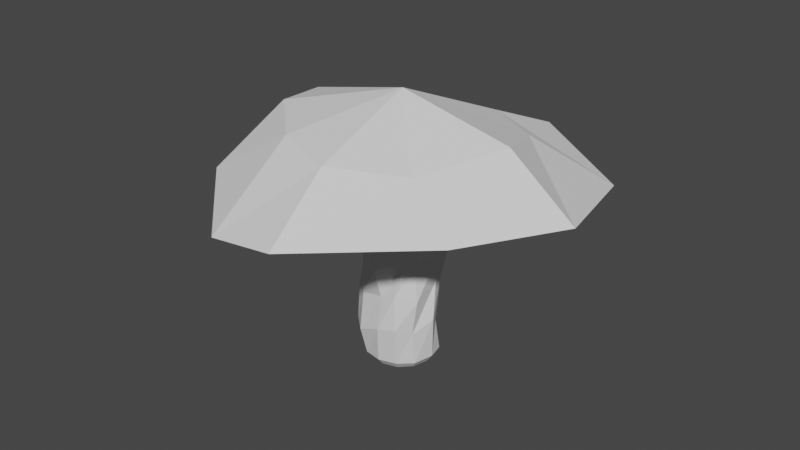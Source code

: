# Source: secretsmushroom_1.blend  (saved by Blender 3.5.10; exported with 4.5.12 LTS)
import bpy
from mathutils import Matrix  # noqa: F401  (used for matrix-valued properties, if any)

bpy.ops.wm.read_factory_settings(use_empty=True)
scene = bpy.context.scene
scene.name = 'Scene'

# ---- collections
col_collection = bpy.data.collections.new('Collection'); scene.collection.children.link(col_collection)

# ---- world
world_world = bpy.data.worlds.new('World'); scene.world = world_world
world_world.use_nodes = True; world_world.node_tree.nodes.clear()
_N = world_world.node_tree.nodes; _L = world_world.node_tree.links
n0 = _N.new('ShaderNodeOutputWorld'); n0.name = 'World Output'; n0.location = (300, 300)
n1 = _N.new('ShaderNodeBackground'); n1.name = 'Background'; n1.location = (10, 300)
n1.inputs[0].default_value = (0.05088, 0.05088, 0.05088, 1.0)
_L.new(n1.outputs[0], n0.inputs[0])
n0.is_active_output = True
world_world.color = (0.05088, 0.05088, 0.05088)
world_world.use_sun_shadow = False
world_world.sun_shadow_jitter_overblur = 0.0

# ---- meshes
me_cylinder = bpy.data.meshes.new('Cylinder')
me_cylinder.from_pydata([(0.0002899, 0.01967, 0.01294), (0.01613, 0.01015, 0.01328), (0.01644, 0.002404, 0.0146), (0.01201, -0.01268, 0.0161), (0.003919, -0.0148, 0.01443), (-0.007011, -0.01328, 0.01347), (-0.01683, -0.001501, 0.01454), (-0.01261, 0.009625, 0.01218), (-0.006949, 0.0164, 0.01368), (0.0, 0.01313, -0.03985), (0.006565, 0.01137, -0.03985), (0.01137, 0.006565, -0.03985), (0.01313, 0.0, -0.03985), (0.01137, -0.006565, -0.03985), (0.006565, -0.01137, -0.03985), (0.0, -0.01313, -0.03985), (-0.006565, -0.01137, -0.03985), (-0.01137, -0.006565, -0.03985), (-0.01313, 0.0, -0.03985), (-0.01137, 0.006565, -0.03985), (-0.006565, 0.01137, -0.03985), (-0.0002804, 0.01592, -0.03758), (-0.00026, 0.0183, -0.01672), (0.007754, 0.01378, -0.01728), (0.007737, 0.01369, -0.03761), (0.01436, 0.006559, -0.01256), (0.01362, 0.007603, -0.03755), (0.01617, 0.00136, -0.01135), (0.01603, -0.0001555, -0.03704), (0.0157, -0.009743, -0.01545), (0.01356, -0.008101, -0.03752), (0.008566, -0.01591, -0.01408), (0.008076, -0.01389, -0.0372), (0.0008204, -0.015, -0.01534), (0.0001631, -0.01604, -0.03727), (-0.01027, -0.0132, -0.01748), (-0.00806, -0.01396, -0.03767), (-0.01622, -0.009002, -0.01697), (-0.01396, -0.00806, -0.03767), (-0.01481, 7.103e-05, -0.01812), (-0.01609, -0.0001848, -0.03739), (-0.01199, 0.007872, -0.01617), (-0.01362, 0.007919, -0.03753), (-0.005069, 0.01396, -0.01756), (-0.008311, 0.01372, -0.03766), (-0.002847, 0.01713, -0.02851), (0.006201, 0.01351, -0.02875), (0.01332, 0.005167, -0.0272), (0.01756, -0.001647, -0.02332), (0.01337, -0.01005, -0.027), (0.009317, -0.01611, -0.02475), (0.001451, -0.01804, -0.02549), (-0.009529, -0.01625, -0.029), (-0.01665, -0.009812, -0.029), (-0.01819, -0.001625, -0.02714), (-0.01371, 0.007877, -0.02776), (-0.01101, 0.01413, -0.0291), (0.006845, 0.01568, 0.006368), (-0.0007487, 0.01893, 0.003482), (0.0164, 0.00976, 0.003682), (0.01911, 0.0002646, 0.003489), (0.01657, -0.009167, 0.003397), (0.01246, -0.0128, 0.005575), (0.0006588, -0.01868, 0.003306), (-0.009526, -0.01618, 0.002958), (-0.01664, -0.009366, 0.002946), (-0.01899, 0.0001458, 0.003149), (-0.01647, 0.009791, 0.002793), (-0.009766, 0.0165, 0.003252), (-0.003415, 0.01537, -0.005227), (0.008666, 0.01613, -0.005597), (0.01516, 0.01057, -0.003076), (0.01772, 0.0004054, -0.002149), (0.01402, -0.009532, -0.003962), (0.01179, -0.01273, -0.00283), (0.0003243, -0.01818, -0.00587), (-0.01017, -0.013, -0.006649), (-0.01436, -0.005709, -0.006403), (-0.01645, 0.003121, -0.006414), (-0.01649, 0.009557, -0.005963), (-0.01184, 0.01321, -0.004523), (-0.001514, 0.001328, 0.04517), (0.01283, 0.08385, 0.0189), (0.06179, 0.05821, 0.01387), (0.0806, -0.001318, 0.0216), (0.05272, -0.03809, 0.01963), (0.0112, -0.08259, 0.02195), (-0.02231, -0.07929, 0.0175), (-0.0602, -0.04357, 0.02044), (-0.08523, 0.02163, 0.02072), (-0.0457, 0.06404, 0.01641), (0.006033, 0.05315, 0.02856), (0.02936, 0.04303, 0.02724), (0.04621, 0.005894, 0.03545), (0.02814, -0.02887, 0.03162), (0.004552, -0.0497, 0.03562), (-0.02307, -0.04003, 0.03677), (-0.04936, -0.01577, 0.03707), (-0.05942, 0.01373, 0.0331), (-0.02602, 0.04904, 0.02771), (0.0002899, 0.01967, 0.01294), (0.01613, 0.01015, 0.01328), (0.01644, 0.002404, 0.0146), (0.01201, -0.01268, 0.0161), (0.003919, -0.0148, 0.01443), (-0.007011, -0.01328, 0.01347), (-0.01683, -0.001501, 0.01454), (-0.01261, 0.009625, 0.01218), (-0.006949, 0.0164, 0.01368)], [], [(69, 58, 57, 70), (26, 28, 12, 11), (28, 30, 13, 12), (30, 32, 14, 13), (32, 34, 15, 14), (34, 36, 16, 15), (36, 38, 17, 16), (38, 40, 18, 17), (40, 42, 19, 18), (42, 44, 20, 19), (24, 26, 11, 10), (80, 68, 58, 69), (70, 57, 59, 71), (71, 59, 60, 72), (72, 60, 61, 73), (73, 61, 62, 74), (74, 62, 63, 75), (75, 63, 64, 76), (76, 64, 65, 77), (77, 65, 66, 78), (78, 66, 67, 79), (79, 67, 68, 80), (21, 24, 10, 9), (45, 46, 24, 21), (46, 47, 26, 24), (47, 48, 28, 26), (48, 49, 30, 28), (49, 50, 32, 30), (50, 51, 34, 32), (51, 52, 36, 34), (52, 53, 38, 36), (53, 54, 40, 38), (54, 55, 42, 40), (55, 56, 44, 42), (56, 45, 21, 44), (44, 21, 9, 20), (22, 23, 46, 45), (23, 25, 47, 46), (25, 27, 48, 47), (27, 29, 49, 48), (29, 31, 50, 49), (31, 33, 51, 50), (33, 35, 52, 51), (35, 37, 53, 52), (37, 39, 54, 53), (39, 41, 55, 54), (41, 43, 56, 55), (43, 22, 45, 56), (60, 59, 1, 2), (57, 58, 0, 1, 59), (63, 62, 3, 4), (64, 63, 4, 5), (67, 66, 6, 7), (68, 67, 7, 8), (58, 68, 8, 0), (69, 70, 23, 22), (70, 71, 25, 23), (71, 72, 27, 25), (72, 73, 29, 27), (73, 74, 31, 29), (74, 75, 33, 31), (75, 76, 35, 33), (76, 77, 37, 35), (77, 78, 39, 37), (78, 79, 41, 39), (79, 80, 43, 41), (80, 69, 22, 43), (91, 81, 92), (99, 81, 91), (92, 81, 93), (93, 81, 94), (94, 81, 95), (95, 81, 96), (96, 81, 97), (97, 81, 98), (98, 81, 99), (91, 92, 83, 82), (92, 93, 84, 83), (93, 94, 85, 84), (94, 95, 86, 85), (95, 96, 87, 86), (96, 97, 88, 87), (97, 98, 89, 88), (98, 99, 90, 89), (99, 91, 82, 90), (88, 89, 107, 106), (85, 86, 104, 103), (82, 83, 101, 100), (89, 90, 108, 107), (86, 87, 105, 104), (83, 84, 102, 101), (90, 82, 100, 108), (87, 88, 106, 105), (84, 85, 103, 102), (65, 64, 5, 6, 66), (61, 60, 2, 3, 62), (10, 11, 12, 13, 14, 15, 16, 17, 18, 19, 20, 9)])
_uv = me_cylinder.uv_layers.new(name='UVMap')
_uv.uv.foreach_set('vector', [0.7899, 0.8424, 0.7794, 0.9037, 0.7296, 0.926, 0.7148, 0.8527, 0.6409, 0.6756, 0.5995, 0.6827, 0.5993, 0.6595, 0.6399, 0.6567, 0.5995, 0.6827, 0.5554, 0.6794, 0.5575, 0.6587, 0.5993, 0.6595, 0.5554, 0.6794, 0.5124, 0.6797, 0.5141, 0.6551, 0.5575, 0.6587, 0.5124, 0.6797, 0.4683, 0.6741, 0.4706, 0.6514, 0.5141, 0.6551, 0.4683, 0.6741, 0.4248, 0.6661, 0.4289, 0.6456, 0.4706, 0.6514, 0.4248, 0.6661, 0.3832, 0.6571, 0.3889, 0.6373, 0.4289, 0.6456, 0.3832, 0.6571, 0.3427, 0.6444, 0.3507, 0.6245, 0.3889, 0.6373, 0.3427, 0.6444, 0.3018, 0.6194, 0.3158, 0.604, 0.3507, 0.6245, 0.8093, 0.6262, 0.7672, 0.6483, 0.7569, 0.6291, 0.7951, 0.608, 0.6829, 0.6692, 0.6409, 0.6756, 0.6399, 0.6567, 0.679, 0.6518, 0.8461, 0.8382, 0.8355, 0.8914, 0.7794, 0.9037, 0.7899, 0.8424, 0.7148, 0.8527, 0.7296, 0.926, 0.6599, 0.9139, 0.6661, 0.8736, 0.6661, 0.8736, 0.6599, 0.9139, 0.6032, 0.912, 0.6048, 0.8785, 0.6048, 0.8785, 0.6032, 0.912, 0.5488, 0.909, 0.5427, 0.8641, 0.5427, 0.8641, 0.5488, 0.909, 0.5162, 0.9188, 0.519, 0.8689, 0.519, 0.8689, 0.5162, 0.9188, 0.4441, 0.8963, 0.4477, 0.8455, 0.4477, 0.8455, 0.4441, 0.8963, 0.3882, 0.8872, 0.3812, 0.8296, 0.3812, 0.8296, 0.3882, 0.8872, 0.3356, 0.8826, 0.3292, 0.8225, 0.3292, 0.8225, 0.3356, 0.8826, 0.2814, 0.8774, 0.2721, 0.8155, 0.2721, 0.8155, 0.2814, 0.8774, 0.2219, 0.8677, 0.231, 0.813, 0.8814, 0.8205, 0.893, 0.876, 0.8355, 0.8914, 0.8461, 0.8382, 0.7245, 0.6623, 0.6829, 0.6692, 0.679, 0.6518, 0.7178, 0.643, 0.7506, 0.7071, 0.6962, 0.7163, 0.6829, 0.6692, 0.7245, 0.6623, 0.6962, 0.7163, 0.6365, 0.7317, 0.6409, 0.6756, 0.6829, 0.6692, 0.6365, 0.7317, 0.5943, 0.7557, 0.5995, 0.6827, 0.6409, 0.6756, 0.5943, 0.7557, 0.5449, 0.7352, 0.5554, 0.6794, 0.5995, 0.6827, 0.5449, 0.7352, 0.5062, 0.7456, 0.5124, 0.6797, 0.5554, 0.6794, 0.5062, 0.7456, 0.4663, 0.7352, 0.4683, 0.6741, 0.5124, 0.6797, 0.4663, 0.7352, 0.4163, 0.7095, 0.4248, 0.6661, 0.4683, 0.6741, 0.4163, 0.7095, 0.3718, 0.7013, 0.3832, 0.6571, 0.4248, 0.6661, 0.3718, 0.7013, 0.3299, 0.698, 0.3427, 0.6444, 0.3832, 0.6571, 0.3299, 0.698, 0.2747, 0.674, 0.3018, 0.6194, 0.3427, 0.6444, 0.8351, 0.6823, 0.795, 0.6881, 0.7672, 0.6483, 0.8093, 0.6262, 0.795, 0.6881, 0.7506, 0.7071, 0.7245, 0.6623, 0.7672, 0.6483, 0.7672, 0.6483, 0.7245, 0.6623, 0.7178, 0.643, 0.7569, 0.6291, 0.7531, 0.7766, 0.7, 0.783, 0.6962, 0.7163, 0.7506, 0.7071, 0.7, 0.783, 0.6451, 0.8164, 0.6365, 0.7317, 0.6962, 0.7163, 0.6451, 0.8164, 0.6122, 0.8236, 0.5943, 0.7557, 0.6365, 0.7317, 0.6122, 0.8236, 0.5498, 0.7977, 0.5449, 0.7352, 0.5943, 0.7557, 0.5498, 0.7977, 0.4974, 0.8019, 0.5062, 0.7456, 0.5449, 0.7352, 0.4974, 0.8019, 0.4545, 0.7902, 0.4663, 0.7352, 0.5062, 0.7456, 0.4545, 0.7902, 0.3945, 0.7676, 0.4163, 0.7095, 0.4663, 0.7352, 0.3945, 0.7676, 0.3545, 0.7608, 0.3718, 0.7013, 0.4163, 0.7095, 0.3545, 0.7608, 0.3031, 0.7455, 0.3299, 0.698, 0.3718, 0.7013, 0.3031, 0.7455, 0.2504, 0.7437, 0.2747, 0.674, 0.3299, 0.698, 0.8485, 0.7551, 0.7897, 0.7633, 0.795, 0.6881, 0.8351, 0.6823, 0.7897, 0.7633, 0.7531, 0.7766, 0.7506, 0.7071, 0.795, 0.6881, 0.6032, 0.912, 0.6599, 0.9139, 0.6631, 0.9739, 0.6123, 0.9819, 0.7296, 0.926, 0.7794, 0.9037, 0.7815, 0.964, 0.6631, 0.9739, 0.6599, 0.9139, 0.4441, 0.8963, 0.5162, 0.9188, 0.51, 0.9835, 0.4566, 0.9681, 0.3882, 0.8872, 0.4441, 0.8963, 0.4566, 0.9681, 0.3852, 0.9541, 0.2219, 0.8677, 0.2814, 0.8774, 0.287, 0.9489, 0.2107, 0.9319, 0.8355, 0.8914, 0.893, 0.876, 0.8886, 0.9418, 0.8329, 0.9594, 0.7794, 0.9037, 0.8355, 0.8914, 0.8329, 0.9594, 0.7815, 0.964, 0.7899, 0.8424, 0.7148, 0.8527, 0.7, 0.783, 0.7531, 0.7766, 0.7148, 0.8527, 0.6661, 0.8736, 0.6451, 0.8164, 0.7, 0.783, 0.6661, 0.8736, 0.6048, 0.8785, 0.6122, 0.8236, 0.6451, 0.8164, 0.6048, 0.8785, 0.5427, 0.8641, 0.5498, 0.7977, 0.6122, 0.8236, 0.5427, 0.8641, 0.519, 0.8689, 0.4974, 0.8019, 0.5498, 0.7977, 0.519, 0.8689, 0.4477, 0.8455, 0.4545, 0.7902, 0.4974, 0.8019, 0.4477, 0.8455, 0.3812, 0.8296, 0.3945, 0.7676, 0.4545, 0.7902, 0.3812, 0.8296, 0.3292, 0.8225, 0.3545, 0.7608, 0.3945, 0.7676, 0.3292, 0.8225, 0.2721, 0.8155, 0.3031, 0.7455, 0.3545, 0.7608, 0.2721, 0.8155, 0.231, 0.813, 0.2504, 0.7437, 0.3031, 0.7455, 0.8814, 0.8205, 0.8461, 0.8382, 0.7897, 0.7633, 0.8485, 0.7551, 0.8461, 0.8382, 0.7899, 0.8424, 0.7531, 0.7766, 0.7897, 0.7633, 0.1875, 0.4216, 0.2831, 0.2631, 0.2691, 0.4473, 0.1112, 0.3442, 0.2831, 0.2631, 0.1875, 0.4216, 0.2691, 0.4473, 0.2831, 0.2631, 0.3918, 0.3846, 0.3918, 0.3846, 0.2831, 0.2631, 0.4324, 0.2612, 0.4324, 0.2612, 0.2831, 0.2631, 0.421, 0.1573, 0.421, 0.1573, 0.2831, 0.2631, 0.3354, 0.1145, 0.3354, 0.1145, 0.2831, 0.2631, 0.2201, 0.1058, 0.2201, 0.1058, 0.2831, 0.2631, 0.1224, 0.1399, 0.09659, 0.1801, 0.2831, 0.2631, 0.1112, 0.3442, 0.1875, 0.4216, 0.2691, 0.4473, 0.3192, 0.5661, 0.137, 0.5205, 0.2691, 0.4473, 0.3918, 0.3846, 0.4979, 0.452, 0.3192, 0.5661, 0.3918, 0.3846, 0.4324, 0.2612, 0.5227, 0.2976, 0.4979, 0.452, 0.4324, 0.2612, 0.421, 0.1573, 0.5227, 0.0921, 0.5227, 0.2976, 0.421, 0.1573, 0.3354, 0.1145, 0.439, 0.01189, 0.5227, 0.0921, 0.3354, 0.1145, 0.2201, 0.1058, 0.2621, 0.0001423, 0.439, 0.01189, 0.2201, 0.1058, 0.1224, 0.1399, 0.04109, 0.08055, 0.2621, 0.0001423, 0.09659, 0.1801, 0.1112, 0.3442, 0.01959, 0.348, 0.0001423, 0.1528, 0.1112, 0.3442, 0.1875, 0.4216, 0.137, 0.5205, 0.01959, 0.348, 0.739, 0.487, 0.5619, 0.4013, 0.7348, 0.2844, 0.7474, 0.3162, 0.9625, 0.258, 0.9625, 0.4295, 0.816, 0.3035, 0.8293, 0.2835, 0.6448, 0.08188, 0.7958, 0.04156, 0.7934, 0.2283, 0.7425, 0.2389, 0.5604, 0.399, 0.5622, 0.2353, 0.7337, 0.2596, 0.7351, 0.2848, 0.9625, 0.4295, 0.8859, 0.4869, 0.7904, 0.3213, 0.816, 0.3035, 0.7958, 0.04156, 0.9503, 0.1285, 0.8093, 0.2437, 0.7934, 0.2283, 0.5622, 0.2353, 0.6448, 0.08188, 0.7425, 0.2389, 0.7337, 0.2596, 0.8859, 0.4869, 0.739, 0.487, 0.7474, 0.3162, 0.7904, 0.3213, 0.9503, 0.1285, 0.9625, 0.258, 0.8293, 0.2835, 0.8093, 0.2437, 0.3356, 0.8826, 0.3882, 0.8872, 0.3852, 0.9541, 0.287, 0.9489, 0.2814, 0.8774, 0.5488, 0.909, 0.6032, 0.912, 0.6123, 0.9819, 0.51, 0.9835, 0.5162, 0.9188, 0.03116, 0.5664, 0.05387, 0.5664, 0.07353, 0.5778, 0.08489, 0.5974, 0.08489, 0.6201, 0.07353, 0.6398, 0.05387, 0.6511, 0.03116, 0.6511, 0.0115, 0.6398, 0.0001423, 0.6201, 0.0001423, 0.5974, 0.0115, 0.5778])
me_cylinder.update()

# ---- objects
ob_cylinder = bpy.data.objects.new('Cylinder', me_cylinder)

# ---- transforms, parenting, visibility, modifiers, constraints
ob_cylinder.location = (0.0, 0.0, -0.03789)
ob_cylinder.scale = (0.7122, 0.7343, 1.0)

# ---- collection membership
col_collection.objects.link(ob_cylinder)

# ---- scene / render settings (as saved in the file)
scene.frame_start = 1; scene.frame_end = 250; scene.frame_set(1)
scene.render.engine = 'BLENDER_EEVEE_NEXT'
scene.cycles.sampling_pattern = 'TABULATED_SOBOL'
scene.view_settings.view_transform = 'Filmic'
bpy.context.view_layer.update()

# ---- added for rendering (the .blend has no active camera and no usable light): camera, sun
cam_auto = bpy.data.cameras.new('AutoCamera')
cam_auto.lens = 50.0
cam_auto.sensor_width = 36.0
cam_auto.clip_end = 1000.0
ob_auto_camera = bpy.data.objects.new('AutoCamera', cam_auto)
scene.collection.objects.link(ob_auto_camera)
ob_auto_camera.location = (0.183395, -0.221593, 0.112802)
ob_auto_camera.rotation_euler = (1.09748, -7.21219e-08, 0.694738)
scene.camera = ob_auto_camera
light_auto_sun = bpy.data.lights.new('AutoSun', 'SUN')
light_auto_sun.energy = 3.0
light_auto_sun.angle = 0.0523599
ob_auto_sun = bpy.data.objects.new('AutoSun', light_auto_sun)
scene.collection.objects.link(ob_auto_sun)
ob_auto_sun.rotation_euler = (0.872665, 0.174533, 0.523599)
bpy.context.view_layer.update()
